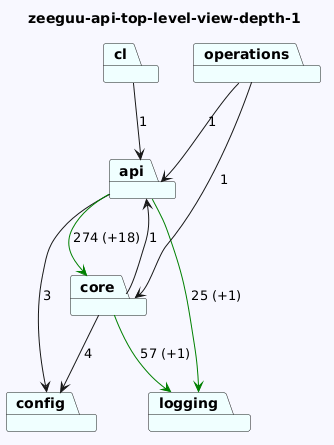

The diagram above was rendered by PlantUML. Its source (embedded in the PNG):
@startuml
skinparam backgroundColor GhostWhite
title zeeguu-api-top-level-view-depth-1
package "logging" #Azure
package "config" #Azure
package "api" #Azure
package "operations" #Azure
package "core" #Azure
package "cl" #Azure


"api"-->"logging" #Green : 25 (+1)
"api"-->"config"  : 3
"api"-->"core" #Green : 274 (+18)
"operations"-->"api"  : 1
"operations"-->"core"  : 1
"core"-->"logging" #Green : 57 (+1)
"core"-->"config"  : 4
"core"-->"api"  : 1
"cl"-->"api"  : 1
@enduml